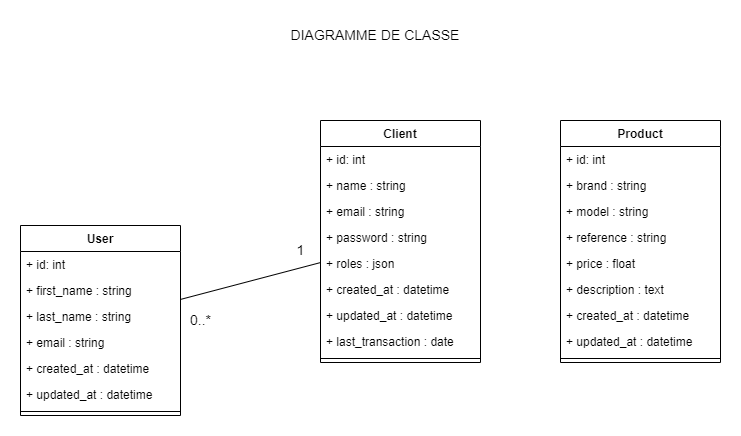

The diagram above was exported from draw.io. Its source (the exported page's mxGraphModel, read from the mxfile embedded in the PNG):
<mxGraphModel dx="1278" dy="1716" grid="1" gridSize="10" guides="1" tooltips="1" connect="1" arrows="1" fold="1" page="1" pageScale="1" pageWidth="827" pageHeight="1169" math="0" shadow="0">
  <root>
    <mxCell id="0" />
    <mxCell id="1" parent="0" />
    <mxCell id="SRwuVMRiqROZZUTvQUSb-13" value="Client" style="swimlane;fontStyle=1;align=center;verticalAlign=top;childLayout=stackLayout;horizontal=1;startSize=26;horizontalStack=0;resizeParent=1;resizeParentMax=0;resizeLast=0;collapsible=1;marginBottom=0;" parent="1" vertex="1">
      <mxGeometry x="320" y="80" width="160" height="242" as="geometry" />
    </mxCell>
    <mxCell id="SRwuVMRiqROZZUTvQUSb-14" value="+ id: int" style="text;strokeColor=none;fillColor=none;align=left;verticalAlign=top;spacingLeft=4;spacingRight=4;overflow=hidden;rotatable=0;points=[[0,0.5],[1,0.5]];portConstraint=eastwest;" parent="SRwuVMRiqROZZUTvQUSb-13" vertex="1">
      <mxGeometry y="26" width="160" height="26" as="geometry" />
    </mxCell>
    <mxCell id="SRwuVMRiqROZZUTvQUSb-23" value="+ name : string" style="text;strokeColor=none;fillColor=none;align=left;verticalAlign=top;spacingLeft=4;spacingRight=4;overflow=hidden;rotatable=0;points=[[0,0.5],[1,0.5]];portConstraint=eastwest;" parent="SRwuVMRiqROZZUTvQUSb-13" vertex="1">
      <mxGeometry y="52" width="160" height="26" as="geometry" />
    </mxCell>
    <mxCell id="SRwuVMRiqROZZUTvQUSb-21" value="+ email : string" style="text;strokeColor=none;fillColor=none;align=left;verticalAlign=top;spacingLeft=4;spacingRight=4;overflow=hidden;rotatable=0;points=[[0,0.5],[1,0.5]];portConstraint=eastwest;" parent="SRwuVMRiqROZZUTvQUSb-13" vertex="1">
      <mxGeometry y="78" width="160" height="26" as="geometry" />
    </mxCell>
    <mxCell id="ERhJNq5FN2dSmIPjhzrC-1" value="+ password : string" style="text;strokeColor=none;fillColor=none;align=left;verticalAlign=top;spacingLeft=4;spacingRight=4;overflow=hidden;rotatable=0;points=[[0,0.5],[1,0.5]];portConstraint=eastwest;" vertex="1" parent="SRwuVMRiqROZZUTvQUSb-13">
      <mxGeometry y="104" width="160" height="26" as="geometry" />
    </mxCell>
    <mxCell id="SRwuVMRiqROZZUTvQUSb-31" value="+ roles : json" style="text;strokeColor=none;fillColor=none;align=left;verticalAlign=top;spacingLeft=4;spacingRight=4;overflow=hidden;rotatable=0;points=[[0,0.5],[1,0.5]];portConstraint=eastwest;" parent="SRwuVMRiqROZZUTvQUSb-13" vertex="1">
      <mxGeometry y="130" width="160" height="26" as="geometry" />
    </mxCell>
    <mxCell id="SRwuVMRiqROZZUTvQUSb-30" value="+ created_at : datetime" style="text;strokeColor=none;fillColor=none;align=left;verticalAlign=top;spacingLeft=4;spacingRight=4;overflow=hidden;rotatable=0;points=[[0,0.5],[1,0.5]];portConstraint=eastwest;" parent="SRwuVMRiqROZZUTvQUSb-13" vertex="1">
      <mxGeometry y="156" width="160" height="26" as="geometry" />
    </mxCell>
    <mxCell id="SRwuVMRiqROZZUTvQUSb-29" value="+ updated_at : datetime" style="text;strokeColor=none;fillColor=none;align=left;verticalAlign=top;spacingLeft=4;spacingRight=4;overflow=hidden;rotatable=0;points=[[0,0.5],[1,0.5]];portConstraint=eastwest;" parent="SRwuVMRiqROZZUTvQUSb-13" vertex="1">
      <mxGeometry y="182" width="160" height="26" as="geometry" />
    </mxCell>
    <mxCell id="SRwuVMRiqROZZUTvQUSb-51" value="+ last_transaction : date" style="text;strokeColor=none;fillColor=none;align=left;verticalAlign=top;spacingLeft=4;spacingRight=4;overflow=hidden;rotatable=0;points=[[0,0.5],[1,0.5]];portConstraint=eastwest;" parent="SRwuVMRiqROZZUTvQUSb-13" vertex="1">
      <mxGeometry y="208" width="160" height="26" as="geometry" />
    </mxCell>
    <mxCell id="SRwuVMRiqROZZUTvQUSb-15" value="" style="line;strokeWidth=1;fillColor=none;align=left;verticalAlign=middle;spacingTop=-1;spacingLeft=3;spacingRight=3;rotatable=0;labelPosition=right;points=[];portConstraint=eastwest;" parent="SRwuVMRiqROZZUTvQUSb-13" vertex="1">
      <mxGeometry y="234" width="160" height="8" as="geometry" />
    </mxCell>
    <mxCell id="SRwuVMRiqROZZUTvQUSb-17" value="Product" style="swimlane;fontStyle=1;align=center;verticalAlign=top;childLayout=stackLayout;horizontal=1;startSize=26;horizontalStack=0;resizeParent=1;resizeParentMax=0;resizeLast=0;collapsible=1;marginBottom=0;" parent="1" vertex="1">
      <mxGeometry x="560" y="80" width="160" height="242" as="geometry" />
    </mxCell>
    <mxCell id="SRwuVMRiqROZZUTvQUSb-18" value="+ id: int" style="text;strokeColor=none;fillColor=none;align=left;verticalAlign=top;spacingLeft=4;spacingRight=4;overflow=hidden;rotatable=0;points=[[0,0.5],[1,0.5]];portConstraint=eastwest;" parent="SRwuVMRiqROZZUTvQUSb-17" vertex="1">
      <mxGeometry y="26" width="160" height="26" as="geometry" />
    </mxCell>
    <mxCell id="SRwuVMRiqROZZUTvQUSb-25" value="+ brand : string" style="text;strokeColor=none;fillColor=none;align=left;verticalAlign=top;spacingLeft=4;spacingRight=4;overflow=hidden;rotatable=0;points=[[0,0.5],[1,0.5]];portConstraint=eastwest;" parent="SRwuVMRiqROZZUTvQUSb-17" vertex="1">
      <mxGeometry y="52" width="160" height="26" as="geometry" />
    </mxCell>
    <mxCell id="SRwuVMRiqROZZUTvQUSb-24" value="+ model : string" style="text;strokeColor=none;fillColor=none;align=left;verticalAlign=top;spacingLeft=4;spacingRight=4;overflow=hidden;rotatable=0;points=[[0,0.5],[1,0.5]];portConstraint=eastwest;" parent="SRwuVMRiqROZZUTvQUSb-17" vertex="1">
      <mxGeometry y="78" width="160" height="26" as="geometry" />
    </mxCell>
    <mxCell id="SRwuVMRiqROZZUTvQUSb-49" value="+ reference : string" style="text;strokeColor=none;fillColor=none;align=left;verticalAlign=top;spacingLeft=4;spacingRight=4;overflow=hidden;rotatable=0;points=[[0,0.5],[1,0.5]];portConstraint=eastwest;" parent="SRwuVMRiqROZZUTvQUSb-17" vertex="1">
      <mxGeometry y="104" width="160" height="26" as="geometry" />
    </mxCell>
    <mxCell id="SRwuVMRiqROZZUTvQUSb-26" value="+ price : float" style="text;strokeColor=none;fillColor=none;align=left;verticalAlign=top;spacingLeft=4;spacingRight=4;overflow=hidden;rotatable=0;points=[[0,0.5],[1,0.5]];portConstraint=eastwest;" parent="SRwuVMRiqROZZUTvQUSb-17" vertex="1">
      <mxGeometry y="130" width="160" height="26" as="geometry" />
    </mxCell>
    <mxCell id="SRwuVMRiqROZZUTvQUSb-50" value="+ description : text" style="text;strokeColor=none;fillColor=none;align=left;verticalAlign=top;spacingLeft=4;spacingRight=4;overflow=hidden;rotatable=0;points=[[0,0.5],[1,0.5]];portConstraint=eastwest;" parent="SRwuVMRiqROZZUTvQUSb-17" vertex="1">
      <mxGeometry y="156" width="160" height="26" as="geometry" />
    </mxCell>
    <mxCell id="SRwuVMRiqROZZUTvQUSb-27" value="+ created_at : datetime" style="text;strokeColor=none;fillColor=none;align=left;verticalAlign=top;spacingLeft=4;spacingRight=4;overflow=hidden;rotatable=0;points=[[0,0.5],[1,0.5]];portConstraint=eastwest;" parent="SRwuVMRiqROZZUTvQUSb-17" vertex="1">
      <mxGeometry y="182" width="160" height="26" as="geometry" />
    </mxCell>
    <mxCell id="SRwuVMRiqROZZUTvQUSb-28" value="+ updated_at : datetime" style="text;strokeColor=none;fillColor=none;align=left;verticalAlign=top;spacingLeft=4;spacingRight=4;overflow=hidden;rotatable=0;points=[[0,0.5],[1,0.5]];portConstraint=eastwest;" parent="SRwuVMRiqROZZUTvQUSb-17" vertex="1">
      <mxGeometry y="208" width="160" height="26" as="geometry" />
    </mxCell>
    <mxCell id="SRwuVMRiqROZZUTvQUSb-19" value="" style="line;strokeWidth=1;fillColor=none;align=left;verticalAlign=middle;spacingTop=-1;spacingLeft=3;spacingRight=3;rotatable=0;labelPosition=right;points=[];portConstraint=eastwest;" parent="SRwuVMRiqROZZUTvQUSb-17" vertex="1">
      <mxGeometry y="234" width="160" height="8" as="geometry" />
    </mxCell>
    <mxCell id="SRwuVMRiqROZZUTvQUSb-32" value="User" style="swimlane;fontStyle=1;align=center;verticalAlign=top;childLayout=stackLayout;horizontal=1;startSize=26;horizontalStack=0;resizeParent=1;resizeParentMax=0;resizeLast=0;collapsible=1;marginBottom=0;" parent="1" vertex="1">
      <mxGeometry x="20" y="185" width="160" height="190" as="geometry" />
    </mxCell>
    <mxCell id="SRwuVMRiqROZZUTvQUSb-33" value="+ id: int" style="text;strokeColor=none;fillColor=none;align=left;verticalAlign=top;spacingLeft=4;spacingRight=4;overflow=hidden;rotatable=0;points=[[0,0.5],[1,0.5]];portConstraint=eastwest;" parent="SRwuVMRiqROZZUTvQUSb-32" vertex="1">
      <mxGeometry y="26" width="160" height="26" as="geometry" />
    </mxCell>
    <mxCell id="SRwuVMRiqROZZUTvQUSb-34" value="+ first_name : string" style="text;strokeColor=none;fillColor=none;align=left;verticalAlign=top;spacingLeft=4;spacingRight=4;overflow=hidden;rotatable=0;points=[[0,0.5],[1,0.5]];portConstraint=eastwest;" parent="SRwuVMRiqROZZUTvQUSb-32" vertex="1">
      <mxGeometry y="52" width="160" height="26" as="geometry" />
    </mxCell>
    <mxCell id="SRwuVMRiqROZZUTvQUSb-40" value="+ last_name : string" style="text;strokeColor=none;fillColor=none;align=left;verticalAlign=top;spacingLeft=4;spacingRight=4;overflow=hidden;rotatable=0;points=[[0,0.5],[1,0.5]];portConstraint=eastwest;" parent="SRwuVMRiqROZZUTvQUSb-32" vertex="1">
      <mxGeometry y="78" width="160" height="26" as="geometry" />
    </mxCell>
    <mxCell id="SRwuVMRiqROZZUTvQUSb-35" value="+ email : string" style="text;strokeColor=none;fillColor=none;align=left;verticalAlign=top;spacingLeft=4;spacingRight=4;overflow=hidden;rotatable=0;points=[[0,0.5],[1,0.5]];portConstraint=eastwest;" parent="SRwuVMRiqROZZUTvQUSb-32" vertex="1">
      <mxGeometry y="104" width="160" height="26" as="geometry" />
    </mxCell>
    <mxCell id="SRwuVMRiqROZZUTvQUSb-37" value="+ created_at : datetime" style="text;strokeColor=none;fillColor=none;align=left;verticalAlign=top;spacingLeft=4;spacingRight=4;overflow=hidden;rotatable=0;points=[[0,0.5],[1,0.5]];portConstraint=eastwest;" parent="SRwuVMRiqROZZUTvQUSb-32" vertex="1">
      <mxGeometry y="130" width="160" height="26" as="geometry" />
    </mxCell>
    <mxCell id="SRwuVMRiqROZZUTvQUSb-38" value="+ updated_at : datetime" style="text;strokeColor=none;fillColor=none;align=left;verticalAlign=top;spacingLeft=4;spacingRight=4;overflow=hidden;rotatable=0;points=[[0,0.5],[1,0.5]];portConstraint=eastwest;" parent="SRwuVMRiqROZZUTvQUSb-32" vertex="1">
      <mxGeometry y="156" width="160" height="26" as="geometry" />
    </mxCell>
    <mxCell id="SRwuVMRiqROZZUTvQUSb-39" value="" style="line;strokeWidth=1;fillColor=none;align=left;verticalAlign=middle;spacingTop=-1;spacingLeft=3;spacingRight=3;rotatable=0;labelPosition=right;points=[];portConstraint=eastwest;" parent="SRwuVMRiqROZZUTvQUSb-32" vertex="1">
      <mxGeometry y="182" width="160" height="8" as="geometry" />
    </mxCell>
    <mxCell id="SRwuVMRiqROZZUTvQUSb-41" value="" style="endArrow=none;html=1;rounded=0;" parent="1" source="SRwuVMRiqROZZUTvQUSb-32" target="SRwuVMRiqROZZUTvQUSb-13" edge="1">
      <mxGeometry width="50" height="50" relative="1" as="geometry">
        <mxPoint x="390" y="310" as="sourcePoint" />
        <mxPoint x="440" y="260" as="targetPoint" />
      </mxGeometry>
    </mxCell>
    <mxCell id="SRwuVMRiqROZZUTvQUSb-46" value="&lt;font style=&quot;font-size: 14px&quot;&gt;1&lt;/font&gt;" style="text;html=1;align=center;verticalAlign=middle;resizable=0;points=[];autosize=1;strokeColor=none;fillColor=none;" parent="1" vertex="1">
      <mxGeometry x="290" y="200" width="20" height="20" as="geometry" />
    </mxCell>
    <mxCell id="SRwuVMRiqROZZUTvQUSb-47" value="0..*" style="text;html=1;align=center;verticalAlign=middle;resizable=0;points=[];autosize=1;strokeColor=none;fillColor=none;fontSize=14;" parent="1" vertex="1">
      <mxGeometry x="180" y="270" width="40" height="20" as="geometry" />
    </mxCell>
    <mxCell id="SRwuVMRiqROZZUTvQUSb-48" value="DIAGRAMME DE CLASSE" style="text;html=1;strokeColor=none;fillColor=none;align=center;verticalAlign=middle;whiteSpace=wrap;rounded=0;fontSize=14;" parent="1" vertex="1">
      <mxGeometry x="190" y="-20" width="370" height="30" as="geometry" />
    </mxCell>
  </root>
</mxGraphModel>